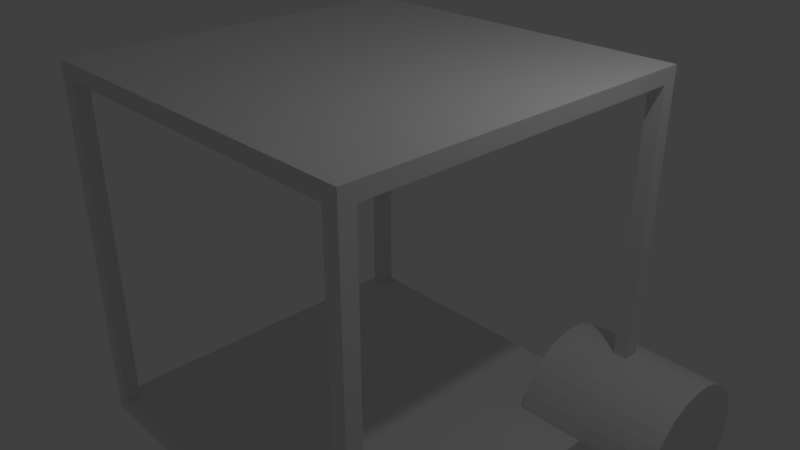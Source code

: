 # Source: spaceship.blend  (saved by Blender 2.79.0; exported with 4.5.12 LTS)
import bpy
from mathutils import Matrix  # noqa: F401  (used for matrix-valued properties, if any)

bpy.ops.wm.read_factory_settings(use_empty=True)
scene = bpy.context.scene
scene.name = 'Scene'

# ---- collections
col_collection_1 = bpy.data.collections.new('Collection 1'); scene.collection.children.link(col_collection_1)

# ---- materials (node trees are filled in below, after node groups)
mat_material_001 = bpy.data.materials.new('Material.001')
mat_material_001.alpha_threshold = 0.0
mat_material_001.use_transparent_shadow = False
mat_material_001.roughness = 0.5
mat_material_001.line_color = (0.0, 0.0, 0.0, 1.0)

# ---- material node trees

# ---- world
world_world = bpy.data.worlds.new('World'); scene.world = world_world
world_world.color = (0.05088, 0.05088, 0.05088)
world_world.use_sun_shadow = False
world_world.sun_shadow_jitter_overblur = 0.0
world_world.cycles.sampling_method = 'MANUAL'

# ---- cameras
cam_camera = bpy.data.cameras.new('Camera')
cam_camera.clip_end = 100.0
cam_camera.lens = 35.0
cam_camera.sensor_width = 32.0
cam_camera.sensor_height = 18.0
cam_camera.ortho_scale = 7.314
cam_camera.dof.focus_distance = 0.0
cam_camera.dof.aperture_fstop = 128.0

# ---- lights
light_lamp = bpy.data.lights.new('Lamp', 'POINT')
light_lamp.transmission_factor = 0.0
light_lamp.cutoff_distance = 30.0
light_lamp.energy = 100.0
light_lamp.shadow_buffer_clip_start = 1.001
light_lamp.shadow_soft_size = 0.1
light_lamp.shadow_maximum_resolution = 0.006
light_lamp.use_absolute_resolution = True

# ---- meshes
me_cylinder = bpy.data.meshes.new('Cylinder')
me_cylinder.from_pydata([(0.0, 1.0, -1.0), (0.0, 1.0, 1.0), (0.1951, 0.9808, -1.0), (0.1951, 0.9808, 1.0), (0.3827, 0.9239, -1.0), (0.3827, 0.9239, 1.0), (0.5556, 0.8315, -1.0), (0.5556, 0.8315, 1.0), (0.7071, 0.7071, -1.0), (0.7071, 0.7071, 1.0), (0.8315, 0.5556, -1.0), (0.8315, 0.5556, 1.0), (0.9239, 0.3827, -1.0), (0.9239, 0.3827, 1.0), (0.9808, 0.1951, -1.0), (0.9808, 0.1951, 1.0), (1.0, 7.55e-08, -1.0), (1.0, 7.55e-08, 1.0), (0.9808, -0.1951, -1.0), (0.9808, -0.1951, 1.0), (0.9239, -0.3827, -1.0), (0.9239, -0.3827, 1.0), (0.8315, -0.5556, -1.0), (0.8315, -0.5556, 1.0), (0.7071, -0.7071, -1.0), (0.7071, -0.7071, 1.0), (0.5556, -0.8315, -1.0), (0.5556, -0.8315, 1.0), (0.3827, -0.9239, -1.0), (0.3827, -0.9239, 1.0), (0.1951, -0.9808, -1.0), (0.1951, -0.9808, 1.0), (-3.258e-07, -1.0, -1.0), (-3.258e-07, -1.0, 1.0), (-0.1951, -0.9808, -1.0), (-0.1951, -0.9808, 1.0), (-0.3827, -0.9239, -1.0), (-0.3827, -0.9239, 1.0), (-0.5556, -0.8315, -1.0), (-0.5556, -0.8315, 1.0), (-0.7071, -0.7071, -1.0), (-0.7071, -0.7071, 1.0), (-0.8315, -0.5556, -1.0), (-0.8315, -0.5556, 1.0), (-0.9239, -0.3827, -1.0), (-0.9239, -0.3827, 1.0), (-0.9808, -0.1951, -1.0), (-0.9808, -0.1951, 1.0), (-1.0, 9.656e-07, -1.0), (-1.0, 9.656e-07, 1.0), (-0.9808, 0.1951, -1.0), (-0.9808, 0.1951, 1.0), (-0.9239, 0.3827, -1.0), (-0.9239, 0.3827, 1.0), (-0.8315, 0.5556, -1.0), (-0.8315, 0.5556, 1.0), (-0.7071, 0.7071, -1.0), (-0.7071, 0.7071, 1.0), (-0.5556, 0.8315, -1.0), (-0.5556, 0.8315, 1.0), (-0.3827, 0.9239, -1.0), (-0.3827, 0.9239, 1.0), (-0.1951, 0.9808, -1.0), (-0.1951, 0.9808, 1.0)], [], [(0, 1, 3, 2), (2, 3, 5, 4), (4, 5, 7, 6), (6, 7, 9, 8), (8, 9, 11, 10), (10, 11, 13, 12), (12, 13, 15, 14), (14, 15, 17, 16), (16, 17, 19, 18), (18, 19, 21, 20), (20, 21, 23, 22), (22, 23, 25, 24), (24, 25, 27, 26), (26, 27, 29, 28), (28, 29, 31, 30), (30, 31, 33, 32), (32, 33, 35, 34), (34, 35, 37, 36), (36, 37, 39, 38), (38, 39, 41, 40), (40, 41, 43, 42), (42, 43, 45, 44), (44, 45, 47, 46), (46, 47, 49, 48), (48, 49, 51, 50), (50, 51, 53, 52), (52, 53, 55, 54), (54, 55, 57, 56), (56, 57, 59, 58), (58, 59, 61, 60), (3, 1, 63, 61, 59, 57, 55, 53, 51, 49, 47, 45, 43, 41, 39, 37, 35, 33, 31, 29, 27, 25, 23, 21, 19, 17, 15, 13, 11, 9, 7, 5), (60, 61, 63, 62), (62, 63, 1, 0), (0, 2, 4, 6, 8, 10, 12, 14, 16, 18, 20, 22, 24, 26, 28, 30, 32, 34, 36, 38, 40, 42, 44, 46, 48, 50, 52, 54, 56, 58, 60, 62)])
me_cylinder.use_remesh_preserve_volume = False
me_cylinder.use_remesh_preserve_attributes = False
me_cylinder.use_mirror_vertex_groups = False
me_cylinder.update()
me_cube_001 = bpy.data.meshes.new('Cube.001')
me_cube_001.from_pydata([(0.9177, 0.9177, -0.9177), (0.9177, -0.9177, -0.9177), (-0.9177, -0.9177, -0.9177), (-0.9177, 0.9177, -0.9177), (0.9177, 0.9177, 0.9177), (0.9177, -0.9177, 0.9177), (-0.9177, -0.9177, 0.9177), (-0.9177, 0.9177, 0.9177), (1.0, 1.0, -1.0), (1.0, -1.0, -1.0), (-1.0, -1.0, -1.0), (-1.0, 1.0, -1.0), (1.0, 1.0, 1.0), (1.0, -1.0, 1.0), (-1.0, -1.0, 1.0), (-1.0, 1.0, 1.0), (1.0, -0.9177, -0.9177), (1.0, -0.9177, 0.9177), (0.9177, -1.0, -0.9177), (-0.9177, -1.0, -0.9177), (0.9177, -1.0, 0.9177), (-0.9177, -1.0, 0.9177), (-1.0, -0.9177, -0.9177), (-1.0, -0.9177, 0.9177), (1.0, 0.9177, -0.9177), (1.0, 0.9177, 0.9177), (-1.0, 0.9177, 0.9177), (0.9177, 1.0, 0.9177), (0.9177, 1.0, -0.9177), (-0.9177, 1.0, -0.9177), (-0.9177, 1.0, 0.9177), (-1.0, 0.9177, -0.9177)], [], [(0, 3, 2, 1), (4, 5, 6, 7), (4, 25, 17, 5), (6, 21, 19, 2), (2, 22, 23, 6), (4, 27, 28, 0), (5, 17, 16, 1), (0, 24, 25, 4), (1, 16, 24, 0), (1, 18, 20, 5), (2, 19, 18, 1), (5, 20, 21, 6), (7, 30, 27, 4), (3, 29, 30, 7), (0, 28, 29, 3), (6, 23, 26, 7), (7, 26, 31, 3), (3, 31, 22, 2), (8, 9, 10, 11), (12, 15, 14, 13), (8, 12, 13, 17, 25, 24), (9, 13, 14, 21, 20, 18), (10, 14, 15, 11, 31, 26, 23, 22), (12, 8, 11, 15, 30, 29, 28, 27), (18, 19, 21, 14, 10, 9), (27, 30, 15, 12), (24, 16, 17, 13, 9, 8), (22, 31, 11, 10)])
me_cube_001.materials.append(mat_material_001)
me_cube_001.use_remesh_preserve_volume = False
me_cube_001.use_remesh_preserve_attributes = False
me_cube_001.use_mirror_vertex_groups = False
me_cube_001.update()
me_cylinder_001 = bpy.data.meshes.new('Cylinder.001')
me_cylinder_001.from_pydata([(0.0, 1.0, -1.0), (0.0, 1.0, 1.0), (0.1951, 0.9808, -1.0), (0.1951, 0.9808, 1.0), (0.3827, 0.9239, -1.0), (0.3827, 0.9239, 1.0), (0.5556, 0.8315, -1.0), (0.5556, 0.8315, 1.0), (0.7071, 0.7071, -1.0), (0.7071, 0.7071, 1.0), (0.8315, 0.5556, -1.0), (0.8315, 0.5556, 1.0), (0.9239, 0.3827, -1.0), (0.9239, 0.3827, 1.0), (0.9808, 0.1951, -1.0), (0.9808, 0.1951, 1.0), (1.0, 7.55e-08, -1.0), (1.0, 7.55e-08, 1.0), (0.9808, -0.1951, -1.0), (0.9808, -0.1951, 1.0), (0.9239, -0.3827, -1.0), (0.9239, -0.3827, 1.0), (0.8315, -0.5556, -1.0), (0.8315, -0.5556, 1.0), (0.7071, -0.7071, -1.0), (0.7071, -0.7071, 1.0), (0.5556, -0.8315, -1.0), (0.5556, -0.8315, 1.0), (0.3827, -0.9239, -1.0), (0.3827, -0.9239, 1.0), (0.1951, -0.9808, -1.0), (0.1951, -0.9808, 1.0), (-3.258e-07, -1.0, -1.0), (-3.258e-07, -1.0, 1.0), (-0.1951, -0.9808, -1.0), (-0.1951, -0.9808, 1.0), (-0.3827, -0.9239, -1.0), (-0.3827, -0.9239, 1.0), (-0.5556, -0.8315, -1.0), (-0.5556, -0.8315, 1.0), (-0.7071, -0.7071, -1.0), (-0.7071, -0.7071, 1.0), (-0.8315, -0.5556, -1.0), (-0.8315, -0.5556, 1.0), (-0.9239, -0.3827, -1.0), (-0.9239, -0.3827, 1.0), (-0.9808, -0.1951, -1.0), (-0.9808, -0.1951, 1.0), (-1.0, 9.656e-07, -1.0), (-1.0, 9.656e-07, 1.0), (-0.9808, 0.1951, -1.0), (-0.9808, 0.1951, 1.0), (-0.9239, 0.3827, -1.0), (-0.9239, 0.3827, 1.0), (-0.8315, 0.5556, -1.0), (-0.8315, 0.5556, 1.0), (-0.7071, 0.7071, -1.0), (-0.7071, 0.7071, 1.0), (-0.5556, 0.8315, -1.0), (-0.5556, 0.8315, 1.0), (-0.3827, 0.9239, -1.0), (-0.3827, 0.9239, 1.0), (-0.1951, 0.9808, -1.0), (-0.1951, 0.9808, 1.0)], [], [(0, 1, 3, 2), (2, 3, 5, 4), (4, 5, 7, 6), (6, 7, 9, 8), (8, 9, 11, 10), (10, 11, 13, 12), (12, 13, 15, 14), (14, 15, 17, 16), (16, 17, 19, 18), (18, 19, 21, 20), (20, 21, 23, 22), (22, 23, 25, 24), (24, 25, 27, 26), (26, 27, 29, 28), (28, 29, 31, 30), (30, 31, 33, 32), (32, 33, 35, 34), (34, 35, 37, 36), (36, 37, 39, 38), (38, 39, 41, 40), (40, 41, 43, 42), (42, 43, 45, 44), (44, 45, 47, 46), (46, 47, 49, 48), (48, 49, 51, 50), (50, 51, 53, 52), (52, 53, 55, 54), (54, 55, 57, 56), (56, 57, 59, 58), (58, 59, 61, 60), (3, 1, 63, 61, 59, 57, 55, 53, 51, 49, 47, 45, 43, 41, 39, 37, 35, 33, 31, 29, 27, 25, 23, 21, 19, 17, 15, 13, 11, 9, 7, 5), (60, 61, 63, 62), (62, 63, 1, 0), (0, 2, 4, 6, 8, 10, 12, 14, 16, 18, 20, 22, 24, 26, 28, 30, 32, 34, 36, 38, 40, 42, 44, 46, 48, 50, 52, 54, 56, 58, 60, 62)])
me_cylinder_001.use_remesh_preserve_volume = False
me_cylinder_001.use_remesh_preserve_attributes = False
me_cylinder_001.use_mirror_vertex_groups = False
me_cylinder_001.update()

# ---- objects
ob_cylinder = bpy.data.objects.new('Cylinder', me_cylinder)
ob_lamp = bpy.data.objects.new('Lamp', light_lamp)
ob_camera = bpy.data.objects.new('Camera', cam_camera)
ob_cube_001 = bpy.data.objects.new('Cube.001', me_cube_001)
ob_cylinder_001 = bpy.data.objects.new('Cylinder.001', me_cylinder_001)

# ---- transforms, parenting, visibility, modifiers, constraints
ob_cylinder.location = (2.569, -2.466, -2.461)
ob_cylinder.rotation_euler = (-0.0, 1.571, 0.0)
ob_cylinder.lineart.crease_threshold = 0.0
ob_lamp.location = (4.076, 1.005, 5.904)
ob_lamp.rotation_euler = (0.6503, 0.05522, 1.866)
ob_lamp.lock_rotations_4d = False
ob_lamp.empty_display_type = 'ARROWS'
ob_lamp.color = (0.0, 0.0, 0.0, 0.0)
ob_lamp.lineart.crease_threshold = 0.0
ob_camera.location = (7.481, -6.508, 5.344)
ob_camera.rotation_euler = (1.109, 0.0, 0.8149)
ob_camera.lock_rotations_4d = False
ob_camera.empty_display_type = 'ARROWS'
ob_camera.color = (0.0, 0.0, 0.0, 0.0)
ob_camera.display_type = 'WIRE'
ob_camera.lineart.crease_threshold = 0.0
ob_cube_001.location = (0.0, 0.0, 0.0)
ob_cube_001.scale = (2.526, 2.526, 2.526)
ob_cube_001.lock_rotations_4d = False
ob_cube_001.empty_display_type = 'ARROWS'
ob_cube_001.lineart.crease_threshold = 0.0
ob_cylinder_001.location = (2.569, 2.384, -2.461)
ob_cylinder_001.rotation_euler = (-0.0, 1.571, 0.0)
ob_cylinder_001.lineart.crease_threshold = 0.0

# ---- collection membership
col_collection_1.objects.link(ob_cylinder)
col_collection_1.objects.link(ob_lamp)
col_collection_1.objects.link(ob_camera)
col_collection_1.objects.link(ob_cube_001)
col_collection_1.objects.link(ob_cylinder_001)

# ---- scene / render settings (as saved in the file)
scene.camera = ob_camera
scene.frame_start = 1; scene.frame_end = 250; scene.frame_set(1)
scene.render.engine = 'BLENDER_EEVEE_NEXT'
scene.render.resolution_percentage = 50
scene.render.dither_intensity = 0.0
scene.cycles.use_denoising = False
scene.cycles.samples = 128
scene.cycles.sampling_pattern = 'TABULATED_SOBOL'
scene.cycles.use_adaptive_sampling = False
scene.cycles.use_light_tree = False
scene.cycles.blur_glossy = 0.0
scene.cycles.sample_clamp_indirect = 0.0
scene.view_settings.view_transform = 'Standard'
bpy.context.view_layer.update()
